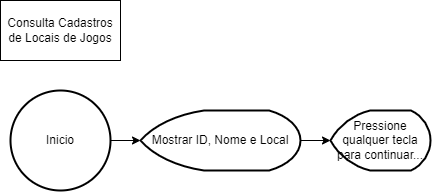

The diagram above was exported from draw.io. Its source (the exported page's mxGraphModel, read from the mxfile embedded in the PNG):
<mxGraphModel dx="868" dy="450" grid="1" gridSize="10" guides="1" tooltips="1" connect="1" arrows="1" fold="1" page="1" pageScale="1" pageWidth="827" pageHeight="1169" math="0" shadow="0">
  <root>
    <mxCell id="0" />
    <mxCell id="1" parent="0" />
    <mxCell id="uQ_sV-DSwrCm4WwmHAqj-2" value="Consulta Cadastros de Locais de Jogos" style="rounded=0;whiteSpace=wrap;html=1;" parent="1" vertex="1">
      <mxGeometry x="20" y="20" width="120" height="60" as="geometry" />
    </mxCell>
    <mxCell id="uQ_sV-DSwrCm4WwmHAqj-4" style="edgeStyle=orthogonalEdgeStyle;rounded=0;orthogonalLoop=1;jettySize=auto;html=1;exitX=1;exitY=0.5;exitDx=0;exitDy=0;exitPerimeter=0;" parent="1" source="uQ_sV-DSwrCm4WwmHAqj-3" target="uQ_sV-DSwrCm4WwmHAqj-5" edge="1">
      <mxGeometry relative="1" as="geometry">
        <mxPoint x="170" y="160" as="targetPoint" />
      </mxGeometry>
    </mxCell>
    <mxCell id="uQ_sV-DSwrCm4WwmHAqj-3" value="Inicio" style="strokeWidth=2;html=1;shape=mxgraph.flowchart.start_2;whiteSpace=wrap;" parent="1" vertex="1">
      <mxGeometry x="30" y="110" width="100" height="100" as="geometry" />
    </mxCell>
    <mxCell id="uQ_sV-DSwrCm4WwmHAqj-6" style="edgeStyle=orthogonalEdgeStyle;rounded=0;orthogonalLoop=1;jettySize=auto;html=1;exitX=1;exitY=0.5;exitDx=0;exitDy=0;exitPerimeter=0;" parent="1" source="uQ_sV-DSwrCm4WwmHAqj-5" target="uQ_sV-DSwrCm4WwmHAqj-7" edge="1">
      <mxGeometry relative="1" as="geometry">
        <mxPoint x="300" y="160" as="targetPoint" />
      </mxGeometry>
    </mxCell>
    <mxCell id="uQ_sV-DSwrCm4WwmHAqj-5" value="Mostrar ID, Nome e Local" style="strokeWidth=2;html=1;shape=mxgraph.flowchart.display;whiteSpace=wrap;" parent="1" vertex="1">
      <mxGeometry x="160" y="130" width="160" height="60" as="geometry" />
    </mxCell>
    <mxCell id="uQ_sV-DSwrCm4WwmHAqj-7" value="Pressione qualquer tecla para continuar..." style="strokeWidth=2;html=1;shape=mxgraph.flowchart.display;whiteSpace=wrap;" parent="1" vertex="1">
      <mxGeometry x="350" y="130" width="100" height="60" as="geometry" />
    </mxCell>
  </root>
</mxGraphModel>